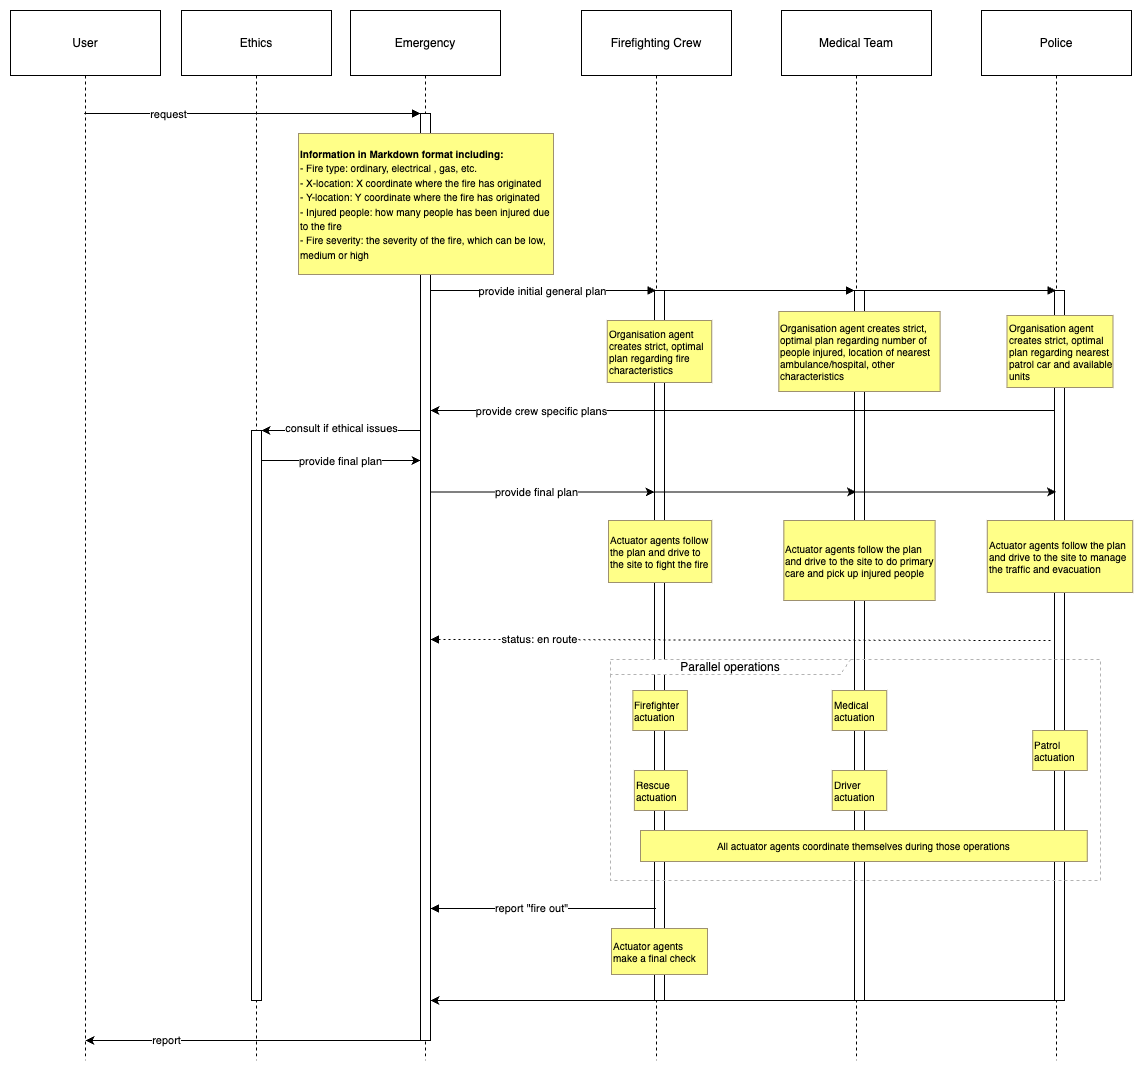

The diagram above was exported from draw.io. Its source (the exported page's mxGraphModel, read from the mxfile embedded in the PNG):
<mxGraphModel dx="3040" dy="1385" grid="1" gridSize="10" guides="1" tooltips="1" connect="1" arrows="1" fold="1" page="1" pageScale="1" pageWidth="850" pageHeight="1100" math="0" shadow="0">
  <root>
    <mxCell id="0" />
    <mxCell id="1" parent="0" />
    <mxCell id="bjVUPFGAhQ7X9oyQEovi-2" value="User" style="shape=umlLifeline;perimeter=lifelinePerimeter;whiteSpace=wrap;container=1;dropTarget=0;collapsible=0;recursiveResize=0;outlineConnect=0;portConstraint=eastwest;newEdgeStyle={&quot;edgeStyle&quot;:&quot;elbowEdgeStyle&quot;,&quot;elbow&quot;:&quot;vertical&quot;,&quot;curved&quot;:0,&quot;rounded&quot;:0};size=65;" parent="1" vertex="1">
      <mxGeometry x="-120" y="470" width="150" height="1050" as="geometry" />
    </mxCell>
    <mxCell id="bjVUPFGAhQ7X9oyQEovi-3" value="Emergency" style="shape=umlLifeline;perimeter=lifelinePerimeter;whiteSpace=wrap;container=1;dropTarget=0;collapsible=0;recursiveResize=0;outlineConnect=0;portConstraint=eastwest;newEdgeStyle={&quot;edgeStyle&quot;:&quot;elbowEdgeStyle&quot;,&quot;elbow&quot;:&quot;vertical&quot;,&quot;curved&quot;:0,&quot;rounded&quot;:0};size=65;" parent="1" vertex="1">
      <mxGeometry x="220" y="470" width="150" height="1050" as="geometry" />
    </mxCell>
    <mxCell id="bjVUPFGAhQ7X9oyQEovi-4" value="" style="points=[];perimeter=orthogonalPerimeter;outlineConnect=0;targetShapes=umlLifeline;portConstraint=eastwest;newEdgeStyle={&quot;edgeStyle&quot;:&quot;elbowEdgeStyle&quot;,&quot;elbow&quot;:&quot;vertical&quot;,&quot;curved&quot;:0,&quot;rounded&quot;:0}" parent="bjVUPFGAhQ7X9oyQEovi-3" vertex="1">
      <mxGeometry x="70" y="103" width="10" height="927" as="geometry" />
    </mxCell>
    <mxCell id="bjVUPFGAhQ7X9oyQEovi-5" value="Firefighting Crew" style="shape=umlLifeline;perimeter=lifelinePerimeter;whiteSpace=wrap;container=1;dropTarget=0;collapsible=0;recursiveResize=0;outlineConnect=0;portConstraint=eastwest;newEdgeStyle={&quot;edgeStyle&quot;:&quot;elbowEdgeStyle&quot;,&quot;elbow&quot;:&quot;vertical&quot;,&quot;curved&quot;:0,&quot;rounded&quot;:0};size=65;" parent="1" vertex="1">
      <mxGeometry x="451" y="470" width="150" height="1050" as="geometry" />
    </mxCell>
    <mxCell id="bjVUPFGAhQ7X9oyQEovi-6" value="" style="points=[];perimeter=orthogonalPerimeter;outlineConnect=0;targetShapes=umlLifeline;portConstraint=eastwest;newEdgeStyle={&quot;edgeStyle&quot;:&quot;elbowEdgeStyle&quot;,&quot;elbow&quot;:&quot;vertical&quot;,&quot;curved&quot;:0,&quot;rounded&quot;:0}" parent="bjVUPFGAhQ7X9oyQEovi-5" vertex="1">
      <mxGeometry x="73" y="280" width="10" height="710" as="geometry" />
    </mxCell>
    <mxCell id="bjVUPFGAhQ7X9oyQEovi-7" value="Medical Team" style="shape=umlLifeline;perimeter=lifelinePerimeter;whiteSpace=wrap;container=1;dropTarget=0;collapsible=0;recursiveResize=0;outlineConnect=0;portConstraint=eastwest;newEdgeStyle={&quot;edgeStyle&quot;:&quot;elbowEdgeStyle&quot;,&quot;elbow&quot;:&quot;vertical&quot;,&quot;curved&quot;:0,&quot;rounded&quot;:0};size=65;" parent="1" vertex="1">
      <mxGeometry x="651" y="470" width="150" height="1050" as="geometry" />
    </mxCell>
    <mxCell id="bjVUPFGAhQ7X9oyQEovi-8" value="" style="points=[];perimeter=orthogonalPerimeter;outlineConnect=0;targetShapes=umlLifeline;portConstraint=eastwest;newEdgeStyle={&quot;edgeStyle&quot;:&quot;elbowEdgeStyle&quot;,&quot;elbow&quot;:&quot;vertical&quot;,&quot;curved&quot;:0,&quot;rounded&quot;:0}" parent="bjVUPFGAhQ7X9oyQEovi-7" vertex="1">
      <mxGeometry x="73" y="280" width="10" height="710" as="geometry" />
    </mxCell>
    <mxCell id="bjVUPFGAhQ7X9oyQEovi-9" value="Police" style="shape=umlLifeline;perimeter=lifelinePerimeter;whiteSpace=wrap;container=1;dropTarget=0;collapsible=0;recursiveResize=0;outlineConnect=0;portConstraint=eastwest;newEdgeStyle={&quot;edgeStyle&quot;:&quot;elbowEdgeStyle&quot;,&quot;elbow&quot;:&quot;vertical&quot;,&quot;curved&quot;:0,&quot;rounded&quot;:0};size=65;" parent="1" vertex="1">
      <mxGeometry x="851" y="470" width="150" height="1050" as="geometry" />
    </mxCell>
    <mxCell id="bjVUPFGAhQ7X9oyQEovi-10" value="" style="points=[];perimeter=orthogonalPerimeter;outlineConnect=0;targetShapes=umlLifeline;portConstraint=eastwest;newEdgeStyle={&quot;edgeStyle&quot;:&quot;elbowEdgeStyle&quot;,&quot;elbow&quot;:&quot;vertical&quot;,&quot;curved&quot;:0,&quot;rounded&quot;:0}" parent="bjVUPFGAhQ7X9oyQEovi-9" vertex="1">
      <mxGeometry x="73" y="280" width="10" height="710" as="geometry" />
    </mxCell>
    <mxCell id="bjVUPFGAhQ7X9oyQEovi-11" value="Parallel operations" style="shape=umlFrame;dashed=1;pointerEvents=0;dropTarget=0;strokeColor=#B3B3B3;height=15;width=240;" parent="1" vertex="1">
      <mxGeometry x="480" y="1119" width="490" height="221" as="geometry" />
    </mxCell>
    <mxCell id="bjVUPFGAhQ7X9oyQEovi-13" value="" style="verticalAlign=bottom;edgeStyle=elbowEdgeStyle;elbow=vertical;curved=0;rounded=0;endArrow=block;" parent="1" source="bjVUPFGAhQ7X9oyQEovi-2" target="bjVUPFGAhQ7X9oyQEovi-4" edge="1">
      <mxGeometry x="-0.4319" relative="1" as="geometry">
        <Array as="points">
          <mxPoint x="202" y="573" />
        </Array>
        <mxPoint as="offset" />
      </mxGeometry>
    </mxCell>
    <mxCell id="ENWVCnIKgmZfVIH5D-Bf-52" value="request" style="edgeLabel;html=1;align=center;verticalAlign=middle;resizable=0;points=[];" vertex="1" connectable="0" parent="bjVUPFGAhQ7X9oyQEovi-13">
      <mxGeometry x="-0.5067" relative="1" as="geometry">
        <mxPoint as="offset" />
      </mxGeometry>
    </mxCell>
    <mxCell id="bjVUPFGAhQ7X9oyQEovi-14" value="" style="verticalAlign=bottom;edgeStyle=elbowEdgeStyle;elbow=vertical;curved=0;rounded=0;endArrow=block;" parent="1" source="bjVUPFGAhQ7X9oyQEovi-4" target="bjVUPFGAhQ7X9oyQEovi-5" edge="1">
      <mxGeometry x="0.3793" relative="1" as="geometry">
        <Array as="points">
          <mxPoint x="450" y="750" />
          <mxPoint x="446" y="762" />
        </Array>
        <mxPoint as="offset" />
      </mxGeometry>
    </mxCell>
    <mxCell id="bjVUPFGAhQ7X9oyQEovi-15" value="" style="verticalAlign=bottom;edgeStyle=elbowEdgeStyle;elbow=vertical;curved=0;rounded=0;endArrow=block;" parent="1" target="bjVUPFGAhQ7X9oyQEovi-8" edge="1">
      <mxGeometry x="0.5563" relative="1" as="geometry">
        <Array as="points">
          <mxPoint x="546" y="750" />
        </Array>
        <mxPoint x="300" y="750" as="sourcePoint" />
        <mxPoint x="775.5" y="750" as="targetPoint" />
        <mxPoint as="offset" />
      </mxGeometry>
    </mxCell>
    <mxCell id="bjVUPFGAhQ7X9oyQEovi-16" value="" style="verticalAlign=bottom;edgeStyle=elbowEdgeStyle;elbow=vertical;curved=0;rounded=0;endArrow=block;" parent="1" edge="1">
      <mxGeometry x="0.7625" relative="1" as="geometry">
        <Array as="points">
          <mxPoint x="640" y="750" />
          <mxPoint x="580" y="810" />
          <mxPoint x="646" y="972" />
        </Array>
        <mxPoint x="300" y="972" as="sourcePoint" />
        <mxPoint x="925.4999999999995" y="750" as="targetPoint" />
        <mxPoint as="offset" />
      </mxGeometry>
    </mxCell>
    <mxCell id="ENWVCnIKgmZfVIH5D-Bf-17" value="provide initial general plan" style="edgeLabel;html=1;align=center;verticalAlign=middle;resizable=0;points=[];" vertex="1" connectable="0" parent="bjVUPFGAhQ7X9oyQEovi-16">
      <mxGeometry x="-0.2143" relative="1" as="geometry">
        <mxPoint as="offset" />
      </mxGeometry>
    </mxCell>
    <mxCell id="bjVUPFGAhQ7X9oyQEovi-19" value="" style="verticalAlign=bottom;edgeStyle=elbowEdgeStyle;elbow=vertical;curved=0;rounded=0;dashed=1;dashPattern=2 3;endArrow=block;" parent="1" edge="1">
      <mxGeometry relative="1" as="geometry">
        <Array as="points">
          <mxPoint x="647" y="1099" />
        </Array>
        <mxPoint x="920" y="1100" as="sourcePoint" />
        <mxPoint x="300" y="1099" as="targetPoint" />
      </mxGeometry>
    </mxCell>
    <mxCell id="ENWVCnIKgmZfVIH5D-Bf-27" value="status: en route" style="edgeLabel;html=1;align=center;verticalAlign=middle;resizable=0;points=[];" vertex="1" connectable="0" parent="bjVUPFGAhQ7X9oyQEovi-19">
      <mxGeometry x="0.6511" y="-1" relative="1" as="geometry">
        <mxPoint as="offset" />
      </mxGeometry>
    </mxCell>
    <mxCell id="bjVUPFGAhQ7X9oyQEovi-21" value="" style="verticalAlign=bottom;edgeStyle=elbowEdgeStyle;elbow=vertical;curved=0;rounded=0;endArrow=block;" parent="1" edge="1">
      <mxGeometry relative="1" as="geometry">
        <Array as="points">
          <mxPoint x="447" y="1368" />
        </Array>
        <mxPoint x="525.5" y="1368" as="sourcePoint" />
        <mxPoint x="300" y="1368" as="targetPoint" />
      </mxGeometry>
    </mxCell>
    <mxCell id="ENWVCnIKgmZfVIH5D-Bf-44" value="report &quot;fire out&quot;" style="edgeLabel;html=1;align=center;verticalAlign=middle;resizable=0;points=[];" vertex="1" connectable="0" parent="bjVUPFGAhQ7X9oyQEovi-21">
      <mxGeometry x="0.0207" y="-1" relative="1" as="geometry">
        <mxPoint x="-10" as="offset" />
      </mxGeometry>
    </mxCell>
    <mxCell id="bjVUPFGAhQ7X9oyQEovi-25" value="&lt;font style=&quot;font-size: 10px;&quot;&gt;&lt;b&gt;Information in Markdown format including:&lt;/b&gt;&lt;/font&gt;&lt;div&gt;&lt;font style=&quot;font-size: 10px;&quot;&gt;- Fire type: ordinary, electrical , gas, etc.&lt;br&gt;- X-location: X coordinate where the fire has originated&lt;br&gt;- Y-location: Y coordinate where the fire has originated&lt;br&gt;- Injured people: how many people has been injured due to the fire&lt;br&gt;- Fire severity: the severity of the fire, which can be low, medium or high&lt;br&gt;&lt;/font&gt;&lt;/div&gt;" style="fillColor=#ffff88;strokeColor=#9E916F;align=left;verticalAlign=middle;whiteSpace=wrap;html=1;" parent="1" vertex="1">
      <mxGeometry x="168" y="593" width="255" height="141" as="geometry" />
    </mxCell>
    <mxCell id="bjVUPFGAhQ7X9oyQEovi-26" value="&lt;div&gt;&lt;span style=&quot;background-color: initial;&quot;&gt;Actuator agents follow the plan and drive to the site to fight the fire&lt;/span&gt;&lt;/div&gt;" style="fillColor=#ffff88;strokeColor=#9E916F;fontSize=10;align=left;whiteSpace=wrap;html=1;" parent="1" vertex="1">
      <mxGeometry x="478" y="980" width="103.25" height="62" as="geometry" />
    </mxCell>
    <mxCell id="bjVUPFGAhQ7X9oyQEovi-27" value="Actuator agents follow the plan and drive to the site to do primary care and pick up injured people" style="fillColor=#ffff88;strokeColor=#9E916F;whiteSpace=wrap;html=1;fontSize=10;align=left;" parent="1" vertex="1">
      <mxGeometry x="653.37" y="980" width="151.25" height="80" as="geometry" />
    </mxCell>
    <mxCell id="bjVUPFGAhQ7X9oyQEovi-28" value="Actuator agents follow the plan and drive to the site to manage the traffic and evacuation" style="fillColor=#ffff88;strokeColor=#9E916F;whiteSpace=wrap;html=1;fontSize=10;align=left;" parent="1" vertex="1">
      <mxGeometry x="856.75" y="980" width="145.5" height="72" as="geometry" />
    </mxCell>
    <mxCell id="bjVUPFGAhQ7X9oyQEovi-30" value="&lt;div&gt;Firefighter actuation&lt;/div&gt;" style="fillColor=#ffff88;strokeColor=#9E916F;whiteSpace=wrap;html=1;align=left;fontSize=10;" parent="1" vertex="1">
      <mxGeometry x="502.38" y="1150" width="54.5" height="40" as="geometry" />
    </mxCell>
    <mxCell id="bjVUPFGAhQ7X9oyQEovi-33" value="All actuator agents coordinate themselves during those operations" style="fillColor=#ffff88;strokeColor=#9E916F;fontSize=10;" parent="1" vertex="1">
      <mxGeometry x="510" y="1290" width="446.75" height="31" as="geometry" />
    </mxCell>
    <mxCell id="bjVUPFGAhQ7X9oyQEovi-34" value="Actuator agents make a final check" style="fillColor=#ffff88;strokeColor=#9E916F;align=left;fontSize=10;whiteSpace=wrap;html=1;" parent="1" vertex="1">
      <mxGeometry x="481" y="1388" width="96" height="46" as="geometry" />
    </mxCell>
    <mxCell id="ENWVCnIKgmZfVIH5D-Bf-1" value="Ethics" style="shape=umlLifeline;perimeter=lifelinePerimeter;whiteSpace=wrap;container=1;dropTarget=0;collapsible=0;recursiveResize=0;outlineConnect=0;portConstraint=eastwest;newEdgeStyle={&quot;edgeStyle&quot;:&quot;elbowEdgeStyle&quot;,&quot;elbow&quot;:&quot;vertical&quot;,&quot;curved&quot;:0,&quot;rounded&quot;:0};size=65;" vertex="1" parent="1">
      <mxGeometry x="51" y="470" width="150" height="1050" as="geometry" />
    </mxCell>
    <mxCell id="ENWVCnIKgmZfVIH5D-Bf-2" value="" style="points=[];perimeter=orthogonalPerimeter;outlineConnect=0;targetShapes=umlLifeline;portConstraint=eastwest;newEdgeStyle={&quot;edgeStyle&quot;:&quot;elbowEdgeStyle&quot;,&quot;elbow&quot;:&quot;vertical&quot;,&quot;curved&quot;:0,&quot;rounded&quot;:0}" vertex="1" parent="ENWVCnIKgmZfVIH5D-Bf-1">
      <mxGeometry x="70" y="420" width="10" height="570" as="geometry" />
    </mxCell>
    <mxCell id="ENWVCnIKgmZfVIH5D-Bf-7" value="" style="endArrow=classic;html=1;rounded=0;" edge="1" parent="1" target="ENWVCnIKgmZfVIH5D-Bf-2">
      <mxGeometry width="50" height="50" relative="1" as="geometry">
        <mxPoint x="290" y="890" as="sourcePoint" />
        <mxPoint x="125.78571428571422" y="890" as="targetPoint" />
      </mxGeometry>
    </mxCell>
    <mxCell id="ENWVCnIKgmZfVIH5D-Bf-20" value="consult if ethical issues" style="edgeLabel;html=1;align=center;verticalAlign=middle;resizable=0;points=[];" vertex="1" connectable="0" parent="ENWVCnIKgmZfVIH5D-Bf-7">
      <mxGeometry x="-0.0037" y="-3" relative="1" as="geometry">
        <mxPoint as="offset" />
      </mxGeometry>
    </mxCell>
    <mxCell id="ENWVCnIKgmZfVIH5D-Bf-9" value="" style="endArrow=classic;html=1;rounded=0;" edge="1" parent="1">
      <mxGeometry width="50" height="50" relative="1" as="geometry">
        <mxPoint x="131" y="920" as="sourcePoint" />
        <mxPoint x="290" y="920" as="targetPoint" />
      </mxGeometry>
    </mxCell>
    <mxCell id="ENWVCnIKgmZfVIH5D-Bf-19" value="provide final plan" style="edgeLabel;html=1;align=center;verticalAlign=middle;resizable=0;points=[];" vertex="1" connectable="0" parent="ENWVCnIKgmZfVIH5D-Bf-9">
      <mxGeometry x="-0.0088" relative="1" as="geometry">
        <mxPoint as="offset" />
      </mxGeometry>
    </mxCell>
    <mxCell id="ENWVCnIKgmZfVIH5D-Bf-24" value="&lt;div&gt;&lt;span style=&quot;background-color: initial;&quot;&gt;Organisation agent creates strict, optimal plan regarding fire characteristics&lt;/span&gt;&lt;/div&gt;" style="fillColor=#ffff88;strokeColor=#9E916F;fontSize=10;align=left;whiteSpace=wrap;html=1;" vertex="1" parent="1">
      <mxGeometry x="476.75" y="780" width="104.5" height="62" as="geometry" />
    </mxCell>
    <mxCell id="ENWVCnIKgmZfVIH5D-Bf-25" value="Organisation agent creates strict, optimal plan regarding number of people injured, location of nearest ambulance/hospital, other characteristics" style="fillColor=#ffff88;strokeColor=#9E916F;whiteSpace=wrap;html=1;fontSize=10;align=left;" vertex="1" parent="1">
      <mxGeometry x="648.37" y="771" width="161.25" height="80" as="geometry" />
    </mxCell>
    <mxCell id="ENWVCnIKgmZfVIH5D-Bf-26" value="Organisation agent creates strict, optimal plan regarding nearest patrol car and available units" style="fillColor=#ffff88;strokeColor=#9E916F;whiteSpace=wrap;html=1;fontSize=10;align=left;" vertex="1" parent="1">
      <mxGeometry x="876.5" y="775" width="105.99" height="72" as="geometry" />
    </mxCell>
    <mxCell id="ENWVCnIKgmZfVIH5D-Bf-37" value="&lt;div&gt;&lt;span style=&quot;background-color: initial;&quot;&gt;Rescue actuation&lt;/span&gt;&lt;/div&gt;" style="fillColor=#ffff88;strokeColor=#9E916F;whiteSpace=wrap;html=1;align=left;fontSize=10;" vertex="1" parent="1">
      <mxGeometry x="503.88" y="1230" width="53" height="40" as="geometry" />
    </mxCell>
    <mxCell id="ENWVCnIKgmZfVIH5D-Bf-39" value="&lt;div&gt;Medical actuation&lt;/div&gt;" style="fillColor=#ffff88;strokeColor=#9E916F;whiteSpace=wrap;html=1;align=left;fontSize=10;" vertex="1" parent="1">
      <mxGeometry x="701.75" y="1150" width="54.5" height="40" as="geometry" />
    </mxCell>
    <mxCell id="ENWVCnIKgmZfVIH5D-Bf-40" value="Driver actuation" style="fillColor=#ffff88;strokeColor=#9E916F;whiteSpace=wrap;html=1;align=left;fontSize=10;" vertex="1" parent="1">
      <mxGeometry x="701.75" y="1230" width="54.5" height="40" as="geometry" />
    </mxCell>
    <mxCell id="ENWVCnIKgmZfVIH5D-Bf-41" value="Patrol actuation" style="fillColor=#ffff88;strokeColor=#9E916F;whiteSpace=wrap;html=1;align=left;fontSize=10;" vertex="1" parent="1">
      <mxGeometry x="902.25" y="1190" width="54.5" height="40" as="geometry" />
    </mxCell>
    <mxCell id="ENWVCnIKgmZfVIH5D-Bf-49" value="" style="endArrow=classic;html=1;rounded=0;" edge="1" parent="1">
      <mxGeometry width="50" height="50" relative="1" as="geometry">
        <mxPoint x="924" y="1460" as="sourcePoint" />
        <mxPoint x="300" y="1460" as="targetPoint" />
      </mxGeometry>
    </mxCell>
    <mxCell id="ENWVCnIKgmZfVIH5D-Bf-50" value="" style="endArrow=classic;html=1;rounded=0;" edge="1" parent="1">
      <mxGeometry width="50" height="50" relative="1" as="geometry">
        <mxPoint x="290" y="1500" as="sourcePoint" />
        <mxPoint x="-45" y="1500" as="targetPoint" />
      </mxGeometry>
    </mxCell>
    <mxCell id="ENWVCnIKgmZfVIH5D-Bf-51" value="report" style="edgeLabel;html=1;align=center;verticalAlign=middle;resizable=0;points=[];" vertex="1" connectable="0" parent="ENWVCnIKgmZfVIH5D-Bf-50">
      <mxGeometry x="0.5224" y="-1" relative="1" as="geometry">
        <mxPoint as="offset" />
      </mxGeometry>
    </mxCell>
    <mxCell id="ENWVCnIKgmZfVIH5D-Bf-53" value="" style="endArrow=classic;html=1;rounded=0;" edge="1" parent="1">
      <mxGeometry width="50" height="50" relative="1" as="geometry">
        <mxPoint x="924" y="870" as="sourcePoint" />
        <mxPoint x="300" y="870" as="targetPoint" />
      </mxGeometry>
    </mxCell>
    <mxCell id="ENWVCnIKgmZfVIH5D-Bf-54" value="provide crew specific plans" style="edgeLabel;html=1;align=center;verticalAlign=middle;resizable=0;points=[];" vertex="1" connectable="0" parent="ENWVCnIKgmZfVIH5D-Bf-53">
      <mxGeometry x="0.6994" relative="1" as="geometry">
        <mxPoint x="16" as="offset" />
      </mxGeometry>
    </mxCell>
    <mxCell id="ENWVCnIKgmZfVIH5D-Bf-58" value="" style="endArrow=classic;html=1;rounded=0;" edge="1" parent="1">
      <mxGeometry width="50" height="50" relative="1" as="geometry">
        <mxPoint x="300" y="951.5" as="sourcePoint" />
        <mxPoint x="524" y="951.5" as="targetPoint" />
      </mxGeometry>
    </mxCell>
    <mxCell id="ENWVCnIKgmZfVIH5D-Bf-59" value="" style="endArrow=classic;html=1;rounded=0;" edge="1" parent="1">
      <mxGeometry width="50" height="50" relative="1" as="geometry">
        <mxPoint x="300" y="951.5" as="sourcePoint" />
        <mxPoint x="725.5" y="951.5" as="targetPoint" />
      </mxGeometry>
    </mxCell>
    <mxCell id="ENWVCnIKgmZfVIH5D-Bf-60" value="" style="endArrow=classic;html=1;rounded=0;" edge="1" parent="1">
      <mxGeometry width="50" height="50" relative="1" as="geometry">
        <mxPoint x="300" y="951.5" as="sourcePoint" />
        <mxPoint x="925.5" y="951.5" as="targetPoint" />
      </mxGeometry>
    </mxCell>
    <mxCell id="ENWVCnIKgmZfVIH5D-Bf-61" value="provide final plan" style="edgeLabel;html=1;align=center;verticalAlign=middle;resizable=0;points=[];" vertex="1" connectable="0" parent="ENWVCnIKgmZfVIH5D-Bf-60">
      <mxGeometry x="-0.6668" relative="1" as="geometry">
        <mxPoint as="offset" />
      </mxGeometry>
    </mxCell>
  </root>
</mxGraphModel>